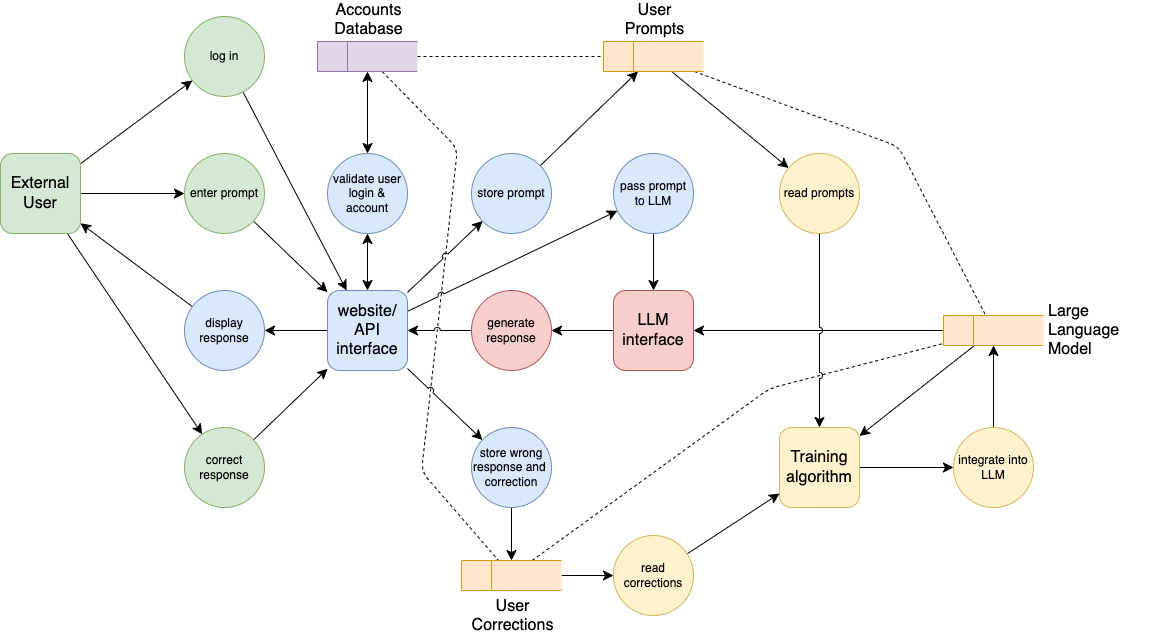

The diagram above was exported from draw.io. Its source (the exported page's mxGraphModel, read from the mxfile embedded in the PNG):
<mxGraphModel dx="1761" dy="930" grid="0" gridSize="10" guides="1" tooltips="1" connect="1" arrows="1" fold="1" page="0" pageScale="1" pageWidth="1169" pageHeight="827" math="0" shadow="0">
  <root>
    <mxCell id="0" />
    <mxCell id="1" parent="0" />
    <mxCell id="_VqTWJ9UZErcvDfO2zWc-52" style="edgeStyle=none;rounded=1;orthogonalLoop=1;jettySize=auto;html=1;fontSize=12;startSize=8;endSize=8;endArrow=none;endFill=0;dashed=1;jumpStyle=arc;" edge="1" parent="1" source="_VqTWJ9UZErcvDfO2zWc-30" target="_VqTWJ9UZErcvDfO2zWc-12">
      <mxGeometry relative="1" as="geometry" />
    </mxCell>
    <mxCell id="_VqTWJ9UZErcvDfO2zWc-54" style="edgeStyle=none;rounded=1;orthogonalLoop=1;jettySize=auto;html=1;fontSize=12;startSize=8;endSize=8;endArrow=none;endFill=0;dashed=1;jumpStyle=arc;" edge="1" parent="1" source="_VqTWJ9UZErcvDfO2zWc-30" target="_VqTWJ9UZErcvDfO2zWc-16">
      <mxGeometry relative="1" as="geometry">
        <Array as="points">
          <mxPoint x="402" y="274" />
          <mxPoint x="366" y="597" />
        </Array>
      </mxGeometry>
    </mxCell>
    <mxCell id="_VqTWJ9UZErcvDfO2zWc-68" style="edgeStyle=none;rounded=1;orthogonalLoop=1;jettySize=auto;html=1;fontSize=12;startSize=8;endSize=8;endArrow=none;endFill=0;dashed=1;jumpStyle=arc;" edge="1" parent="1" source="_VqTWJ9UZErcvDfO2zWc-12" target="_VqTWJ9UZErcvDfO2zWc-22">
      <mxGeometry relative="1" as="geometry">
        <Array as="points">
          <mxPoint x="843" y="272" />
        </Array>
      </mxGeometry>
    </mxCell>
    <mxCell id="_VqTWJ9UZErcvDfO2zWc-69" style="edgeStyle=none;rounded=1;orthogonalLoop=1;jettySize=auto;html=1;fontSize=12;startSize=8;endSize=8;endArrow=none;endFill=0;dashed=1;jumpStyle=arc;" edge="1" parent="1" source="_VqTWJ9UZErcvDfO2zWc-16" target="_VqTWJ9UZErcvDfO2zWc-22">
      <mxGeometry relative="1" as="geometry">
        <Array as="points">
          <mxPoint x="714" y="514" />
        </Array>
      </mxGeometry>
    </mxCell>
    <mxCell id="_VqTWJ9UZErcvDfO2zWc-42" style="edgeStyle=none;rounded=0;orthogonalLoop=1;jettySize=auto;html=1;fontSize=12;startSize=8;endSize=8;jumpStyle=arc;" edge="1" parent="1" source="_VqTWJ9UZErcvDfO2zWc-1" target="_VqTWJ9UZErcvDfO2zWc-17">
      <mxGeometry relative="1" as="geometry" />
    </mxCell>
    <mxCell id="_VqTWJ9UZErcvDfO2zWc-44" style="edgeStyle=none;rounded=0;orthogonalLoop=1;jettySize=auto;html=1;fontSize=12;startSize=8;endSize=8;jumpStyle=arc;" edge="1" parent="1" source="_VqTWJ9UZErcvDfO2zWc-1" target="_VqTWJ9UZErcvDfO2zWc-2">
      <mxGeometry relative="1" as="geometry" />
    </mxCell>
    <mxCell id="_VqTWJ9UZErcvDfO2zWc-48" style="edgeStyle=none;rounded=0;orthogonalLoop=1;jettySize=auto;html=1;fontSize=12;startSize=8;endSize=8;jumpStyle=arc;" edge="1" parent="1" source="_VqTWJ9UZErcvDfO2zWc-1" target="_VqTWJ9UZErcvDfO2zWc-6">
      <mxGeometry relative="1" as="geometry" />
    </mxCell>
    <mxCell id="_VqTWJ9UZErcvDfO2zWc-1" value="External User" style="whiteSpace=wrap;html=1;aspect=fixed;fontSize=16;rounded=1;fillColor=#d5e8d4;strokeColor=#82b366;" vertex="1" parent="1">
      <mxGeometry x="-55" y="279" width="80" height="80" as="geometry" />
    </mxCell>
    <mxCell id="_VqTWJ9UZErcvDfO2zWc-45" style="edgeStyle=none;rounded=0;orthogonalLoop=1;jettySize=auto;html=1;fontSize=12;startSize=8;endSize=8;jumpStyle=arc;" edge="1" parent="1" source="_VqTWJ9UZErcvDfO2zWc-2" target="_VqTWJ9UZErcvDfO2zWc-7">
      <mxGeometry relative="1" as="geometry" />
    </mxCell>
    <mxCell id="_VqTWJ9UZErcvDfO2zWc-2" value="enter prompt" style="ellipse;whiteSpace=wrap;html=1;aspect=fixed;fontSize=12;fillColor=#d5e8d4;strokeColor=#82b366;" vertex="1" parent="1">
      <mxGeometry x="129" y="279" width="80" height="80" as="geometry" />
    </mxCell>
    <mxCell id="_VqTWJ9UZErcvDfO2zWc-37" style="edgeStyle=none;rounded=0;orthogonalLoop=1;jettySize=auto;html=1;fontSize=12;startSize=8;endSize=8;jumpStyle=arc;" edge="1" parent="1" source="_VqTWJ9UZErcvDfO2zWc-3" target="_VqTWJ9UZErcvDfO2zWc-4">
      <mxGeometry relative="1" as="geometry" />
    </mxCell>
    <mxCell id="_VqTWJ9UZErcvDfO2zWc-51" style="edgeStyle=none;rounded=0;orthogonalLoop=1;jettySize=auto;html=1;fontSize=12;startSize=8;endSize=8;noJump=0;jumpStyle=arc;" edge="1" parent="1" source="_VqTWJ9UZErcvDfO2zWc-22" target="_VqTWJ9UZErcvDfO2zWc-3">
      <mxGeometry relative="1" as="geometry" />
    </mxCell>
    <mxCell id="_VqTWJ9UZErcvDfO2zWc-3" value="LLM interface" style="whiteSpace=wrap;html=1;aspect=fixed;fontSize=16;rounded=1;fillColor=#f8cecc;strokeColor=#b85450;" vertex="1" parent="1">
      <mxGeometry x="558" y="416" width="80" height="80" as="geometry" />
    </mxCell>
    <mxCell id="_VqTWJ9UZErcvDfO2zWc-36" style="edgeStyle=none;rounded=0;orthogonalLoop=1;jettySize=auto;html=1;fontSize=12;startSize=8;endSize=8;jumpStyle=arc;" edge="1" parent="1" source="_VqTWJ9UZErcvDfO2zWc-4" target="_VqTWJ9UZErcvDfO2zWc-7">
      <mxGeometry relative="1" as="geometry" />
    </mxCell>
    <mxCell id="_VqTWJ9UZErcvDfO2zWc-4" value="generate response" style="ellipse;whiteSpace=wrap;html=1;aspect=fixed;fontSize=12;fillColor=#f8cecc;strokeColor=#b85450;" vertex="1" parent="1">
      <mxGeometry x="416" y="416" width="80" height="80" as="geometry" />
    </mxCell>
    <mxCell id="_VqTWJ9UZErcvDfO2zWc-46" style="edgeStyle=none;rounded=0;orthogonalLoop=1;jettySize=auto;html=1;fontSize=12;startSize=8;endSize=8;jumpStyle=arc;" edge="1" parent="1" source="_VqTWJ9UZErcvDfO2zWc-5" target="_VqTWJ9UZErcvDfO2zWc-1">
      <mxGeometry relative="1" as="geometry" />
    </mxCell>
    <mxCell id="_VqTWJ9UZErcvDfO2zWc-5" value="display response" style="ellipse;whiteSpace=wrap;html=1;aspect=fixed;fontSize=12;fillColor=#dae8fc;strokeColor=#6c8ebf;" vertex="1" parent="1">
      <mxGeometry x="129" y="416" width="80" height="80" as="geometry" />
    </mxCell>
    <mxCell id="_VqTWJ9UZErcvDfO2zWc-49" style="edgeStyle=none;rounded=0;orthogonalLoop=1;jettySize=auto;html=1;fontSize=12;startSize=8;endSize=8;jumpStyle=arc;" edge="1" parent="1" source="_VqTWJ9UZErcvDfO2zWc-6" target="_VqTWJ9UZErcvDfO2zWc-7">
      <mxGeometry relative="1" as="geometry" />
    </mxCell>
    <mxCell id="_VqTWJ9UZErcvDfO2zWc-6" value="correct response" style="ellipse;whiteSpace=wrap;html=1;aspect=fixed;fontSize=12;fillColor=#d5e8d4;strokeColor=#82b366;" vertex="1" parent="1">
      <mxGeometry x="129" y="553" width="80" height="80" as="geometry" />
    </mxCell>
    <mxCell id="_VqTWJ9UZErcvDfO2zWc-35" style="edgeStyle=none;rounded=0;orthogonalLoop=1;jettySize=auto;html=1;fontSize=12;startSize=8;endSize=8;startArrow=classic;startFill=1;jumpStyle=arc;" edge="1" parent="1" source="_VqTWJ9UZErcvDfO2zWc-7" target="_VqTWJ9UZErcvDfO2zWc-31">
      <mxGeometry relative="1" as="geometry" />
    </mxCell>
    <mxCell id="_VqTWJ9UZErcvDfO2zWc-38" style="edgeStyle=none;rounded=0;orthogonalLoop=1;jettySize=auto;html=1;fontSize=12;startSize=8;endSize=8;jumpStyle=arc;" edge="1" parent="1" source="_VqTWJ9UZErcvDfO2zWc-7" target="_VqTWJ9UZErcvDfO2zWc-9">
      <mxGeometry relative="1" as="geometry" />
    </mxCell>
    <mxCell id="_VqTWJ9UZErcvDfO2zWc-39" style="edgeStyle=none;rounded=0;orthogonalLoop=1;jettySize=auto;html=1;fontSize=12;startSize=8;endSize=8;jumpStyle=arc;" edge="1" parent="1" source="_VqTWJ9UZErcvDfO2zWc-7" target="_VqTWJ9UZErcvDfO2zWc-33">
      <mxGeometry relative="1" as="geometry" />
    </mxCell>
    <mxCell id="_VqTWJ9UZErcvDfO2zWc-47" style="edgeStyle=none;rounded=0;orthogonalLoop=1;jettySize=auto;html=1;fontSize=12;startSize=8;endSize=8;jumpStyle=arc;" edge="1" parent="1" source="_VqTWJ9UZErcvDfO2zWc-7" target="_VqTWJ9UZErcvDfO2zWc-5">
      <mxGeometry relative="1" as="geometry" />
    </mxCell>
    <mxCell id="_VqTWJ9UZErcvDfO2zWc-50" style="edgeStyle=none;rounded=0;orthogonalLoop=1;jettySize=auto;html=1;fontSize=12;startSize=8;endSize=8;jumpStyle=arc;" edge="1" parent="1" source="_VqTWJ9UZErcvDfO2zWc-7" target="_VqTWJ9UZErcvDfO2zWc-8">
      <mxGeometry relative="1" as="geometry" />
    </mxCell>
    <mxCell id="_VqTWJ9UZErcvDfO2zWc-7" value="website/ API interface" style="whiteSpace=wrap;html=1;aspect=fixed;fontSize=16;rounded=1;fillColor=#dae8fc;strokeColor=#6c8ebf;" vertex="1" parent="1">
      <mxGeometry x="272" y="416" width="80" height="80" as="geometry" />
    </mxCell>
    <mxCell id="_VqTWJ9UZErcvDfO2zWc-19" style="edgeStyle=none;rounded=0;orthogonalLoop=1;jettySize=auto;html=1;fontSize=12;startSize=8;endSize=8;jumpStyle=arc;" edge="1" parent="1" source="_VqTWJ9UZErcvDfO2zWc-8" target="_VqTWJ9UZErcvDfO2zWc-16">
      <mxGeometry relative="1" as="geometry" />
    </mxCell>
    <mxCell id="_VqTWJ9UZErcvDfO2zWc-8" value="store wrong response and&amp;nbsp; correction" style="ellipse;whiteSpace=wrap;html=1;aspect=fixed;fontSize=12;fillColor=#dae8fc;strokeColor=#6c8ebf;" vertex="1" parent="1">
      <mxGeometry x="416" y="553" width="80" height="80" as="geometry" />
    </mxCell>
    <mxCell id="_VqTWJ9UZErcvDfO2zWc-14" style="edgeStyle=none;rounded=0;orthogonalLoop=1;jettySize=auto;html=1;fontSize=12;startSize=8;endSize=8;jumpStyle=arc;" edge="1" parent="1" source="_VqTWJ9UZErcvDfO2zWc-9" target="_VqTWJ9UZErcvDfO2zWc-12">
      <mxGeometry relative="1" as="geometry" />
    </mxCell>
    <mxCell id="_VqTWJ9UZErcvDfO2zWc-9" value="store prompt" style="ellipse;whiteSpace=wrap;html=1;aspect=fixed;fontSize=12;fillColor=#dae8fc;strokeColor=#6c8ebf;" vertex="1" parent="1">
      <mxGeometry x="416" y="279" width="80" height="80" as="geometry" />
    </mxCell>
    <mxCell id="_VqTWJ9UZErcvDfO2zWc-23" style="edgeStyle=none;rounded=0;orthogonalLoop=1;jettySize=auto;html=1;fontSize=12;startSize=8;endSize=8;jumpStyle=arc;" edge="1" parent="1" source="_VqTWJ9UZErcvDfO2zWc-10" target="_VqTWJ9UZErcvDfO2zWc-11">
      <mxGeometry relative="1" as="geometry" />
    </mxCell>
    <mxCell id="_VqTWJ9UZErcvDfO2zWc-10" value="Training algorithm" style="whiteSpace=wrap;html=1;aspect=fixed;fontSize=16;rounded=1;fillColor=#fff2cc;strokeColor=#d6b656;" vertex="1" parent="1">
      <mxGeometry x="724" y="553" width="80" height="80" as="geometry" />
    </mxCell>
    <mxCell id="_VqTWJ9UZErcvDfO2zWc-24" style="edgeStyle=none;rounded=0;orthogonalLoop=1;jettySize=auto;html=1;fontSize=12;startSize=8;endSize=8;jumpStyle=arc;" edge="1" parent="1" source="_VqTWJ9UZErcvDfO2zWc-11" target="_VqTWJ9UZErcvDfO2zWc-22">
      <mxGeometry relative="1" as="geometry" />
    </mxCell>
    <mxCell id="_VqTWJ9UZErcvDfO2zWc-11" value="integrate into LLM" style="ellipse;whiteSpace=wrap;html=1;aspect=fixed;fontSize=12;fillColor=#fff2cc;strokeColor=#d6b656;" vertex="1" parent="1">
      <mxGeometry x="898" y="553" width="80" height="80" as="geometry" />
    </mxCell>
    <mxCell id="_VqTWJ9UZErcvDfO2zWc-63" style="edgeStyle=none;rounded=0;orthogonalLoop=1;jettySize=auto;html=1;fontSize=12;startSize=8;endSize=8;jumpStyle=arc;" edge="1" parent="1" source="_VqTWJ9UZErcvDfO2zWc-12" target="_VqTWJ9UZErcvDfO2zWc-61">
      <mxGeometry relative="1" as="geometry" />
    </mxCell>
    <mxCell id="_VqTWJ9UZErcvDfO2zWc-12" value="User Prompts" style="html=1;dashed=0;whiteSpace=wrap;shape=mxgraph.dfd.dataStoreID;align=center;spacingLeft=3;points=[[0,0],[0.5,0],[1,0],[0,0.5],[1,0.5],[0,1],[0.5,1],[1,1]];fontSize=16;labelPosition=center;verticalLabelPosition=top;verticalAlign=bottom;fillColor=#ffe6cc;strokeColor=#d79b00;" vertex="1" parent="1">
      <mxGeometry x="548" y="167" width="100" height="30" as="geometry" />
    </mxCell>
    <mxCell id="_VqTWJ9UZErcvDfO2zWc-65" style="edgeStyle=none;rounded=0;orthogonalLoop=1;jettySize=auto;html=1;fontSize=12;startSize=8;endSize=8;jumpStyle=arc;" edge="1" parent="1" source="_VqTWJ9UZErcvDfO2zWc-16" target="_VqTWJ9UZErcvDfO2zWc-58">
      <mxGeometry relative="1" as="geometry" />
    </mxCell>
    <mxCell id="_VqTWJ9UZErcvDfO2zWc-16" value="User Corrections" style="html=1;dashed=0;whiteSpace=wrap;shape=mxgraph.dfd.dataStoreID;align=center;spacingLeft=3;points=[[0,0],[0.5,0],[1,0],[0,0.5],[1,0.5],[0,1],[0.5,1],[1,1]];fontSize=16;labelPosition=center;verticalLabelPosition=bottom;verticalAlign=top;fillColor=#ffe6cc;strokeColor=#d79b00;" vertex="1" parent="1">
      <mxGeometry x="406" y="686" width="100" height="30" as="geometry" />
    </mxCell>
    <mxCell id="_VqTWJ9UZErcvDfO2zWc-43" style="edgeStyle=none;rounded=0;orthogonalLoop=1;jettySize=auto;html=1;fontSize=12;startSize=8;endSize=8;jumpStyle=arc;" edge="1" parent="1" source="_VqTWJ9UZErcvDfO2zWc-17" target="_VqTWJ9UZErcvDfO2zWc-7">
      <mxGeometry relative="1" as="geometry" />
    </mxCell>
    <mxCell id="_VqTWJ9UZErcvDfO2zWc-17" value="log in" style="ellipse;whiteSpace=wrap;html=1;aspect=fixed;fontSize=12;fillColor=#d5e8d4;strokeColor=#82b366;" vertex="1" parent="1">
      <mxGeometry x="129" y="142" width="80" height="80" as="geometry" />
    </mxCell>
    <mxCell id="_VqTWJ9UZErcvDfO2zWc-29" style="edgeStyle=none;rounded=0;orthogonalLoop=1;jettySize=auto;html=1;fontSize=12;startSize=8;endSize=8;jumpStyle=arc;" edge="1" parent="1" source="_VqTWJ9UZErcvDfO2zWc-22" target="_VqTWJ9UZErcvDfO2zWc-10">
      <mxGeometry relative="1" as="geometry" />
    </mxCell>
    <mxCell id="_VqTWJ9UZErcvDfO2zWc-22" value="Large Language Model" style="html=1;dashed=0;whiteSpace=wrap;shape=mxgraph.dfd.dataStoreID;align=left;spacingLeft=3;points=[[0,0],[0.5,0],[1,0],[0,0.5],[1,0.5],[0,1],[0.5,1],[1,1]];fontSize=16;labelPosition=right;verticalLabelPosition=middle;verticalAlign=middle;fillColor=#ffe6cc;strokeColor=#d79b00;" vertex="1" parent="1">
      <mxGeometry x="888" y="441" width="100" height="30" as="geometry" />
    </mxCell>
    <mxCell id="_VqTWJ9UZErcvDfO2zWc-30" value="Accounts Database" style="html=1;dashed=0;whiteSpace=wrap;shape=mxgraph.dfd.dataStoreID;align=center;spacingLeft=3;points=[[0,0],[0.5,0],[1,0],[0,0.5],[1,0.5],[0,1],[0.5,1],[1,1]];fontSize=16;labelPosition=center;verticalLabelPosition=top;verticalAlign=bottom;fillColor=#e1d5e7;strokeColor=#9673a6;" vertex="1" parent="1">
      <mxGeometry x="262" y="167" width="100" height="30" as="geometry" />
    </mxCell>
    <mxCell id="_VqTWJ9UZErcvDfO2zWc-34" style="edgeStyle=none;rounded=0;orthogonalLoop=1;jettySize=auto;html=1;fontSize=12;startSize=8;endSize=8;startArrow=classic;startFill=1;jumpStyle=arc;" edge="1" parent="1" source="_VqTWJ9UZErcvDfO2zWc-31" target="_VqTWJ9UZErcvDfO2zWc-30">
      <mxGeometry relative="1" as="geometry" />
    </mxCell>
    <mxCell id="_VqTWJ9UZErcvDfO2zWc-31" value="validate user login &amp;amp; account" style="ellipse;whiteSpace=wrap;html=1;aspect=fixed;fontSize=12;fillColor=#dae8fc;strokeColor=#6c8ebf;" vertex="1" parent="1">
      <mxGeometry x="272" y="279" width="80" height="80" as="geometry" />
    </mxCell>
    <mxCell id="_VqTWJ9UZErcvDfO2zWc-40" style="edgeStyle=none;rounded=0;orthogonalLoop=1;jettySize=auto;html=1;fontSize=12;startSize=8;endSize=8;jumpStyle=arc;" edge="1" parent="1" source="_VqTWJ9UZErcvDfO2zWc-33" target="_VqTWJ9UZErcvDfO2zWc-3">
      <mxGeometry relative="1" as="geometry" />
    </mxCell>
    <mxCell id="_VqTWJ9UZErcvDfO2zWc-33" value="pass prompt to LLM" style="ellipse;whiteSpace=wrap;html=1;aspect=fixed;fontSize=12;fillColor=#dae8fc;strokeColor=#6c8ebf;" vertex="1" parent="1">
      <mxGeometry x="558" y="279" width="80" height="80" as="geometry" />
    </mxCell>
    <mxCell id="_VqTWJ9UZErcvDfO2zWc-66" style="edgeStyle=none;rounded=0;orthogonalLoop=1;jettySize=auto;html=1;fontSize=12;startSize=8;endSize=8;jumpStyle=arc;" edge="1" parent="1" source="_VqTWJ9UZErcvDfO2zWc-58" target="_VqTWJ9UZErcvDfO2zWc-10">
      <mxGeometry relative="1" as="geometry" />
    </mxCell>
    <mxCell id="_VqTWJ9UZErcvDfO2zWc-58" value="read corrections" style="ellipse;whiteSpace=wrap;html=1;aspect=fixed;fontSize=12;fillColor=#fff2cc;strokeColor=#d6b656;" vertex="1" parent="1">
      <mxGeometry x="558" y="661" width="80" height="80" as="geometry" />
    </mxCell>
    <mxCell id="_VqTWJ9UZErcvDfO2zWc-64" style="edgeStyle=none;rounded=0;orthogonalLoop=1;jettySize=auto;html=1;fontSize=12;startSize=8;endSize=8;jumpStyle=arc;" edge="1" parent="1" source="_VqTWJ9UZErcvDfO2zWc-61" target="_VqTWJ9UZErcvDfO2zWc-10">
      <mxGeometry relative="1" as="geometry" />
    </mxCell>
    <mxCell id="_VqTWJ9UZErcvDfO2zWc-61" value="read prompts" style="ellipse;whiteSpace=wrap;html=1;aspect=fixed;fontSize=12;fillColor=#fff2cc;strokeColor=#d6b656;" vertex="1" parent="1">
      <mxGeometry x="724" y="279" width="80" height="80" as="geometry" />
    </mxCell>
  </root>
</mxGraphModel>